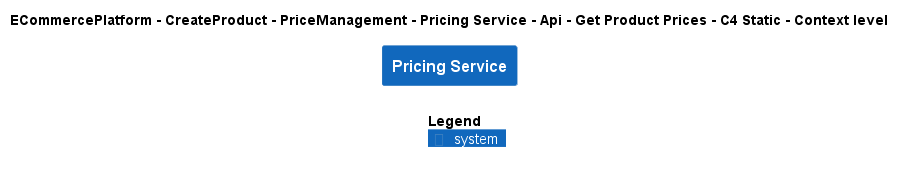

The diagram above was rendered by PlantUML. Its source (embedded in the PNG):
@startuml
!include ..\..\..\..\..\..\..\..\..\.c4s\C4_Context.puml

AddElementTag("c4interflow:lifecycle:new", $bgColor=green, $fontColor=#ffffff, $borderColor=green, $shadowing="False")
AddElementTag("c4interflow:lifecycle:changed", $bgColor=orange, $fontColor=#ffffff, $borderColor=orange, $shadowing="False")
AddElementTag("c4interflow:lifecycle:removed", $bgColor=red, $fontColor=#ffffff, $borderColor=red, $shadowing="False")

AddRelTag("c4interflow:lifecycle:new", $textColor=green, $lineColor=green)
AddRelTag("c4interflow:lifecycle:changed", $textColor=orange, $lineColor=orange)
AddRelTag("c4interflow:lifecycle:removed", $textColor=red, $lineColor=red)

SHOW_PERSON_PORTRAIT()
LAYOUT_TOP_DOWN()

skinparam linetype polyline

title ECommercePlatform - CreateProduct - PriceManagement - Pricing Service - Api - Get Product Prices - C4 Static - Context level

System(ECommercePlatform.CreateProduct.PriceManagement.SoftwareSystems.PricingService, "Pricing Service", "")



SHOW_LEGEND()
@enduml